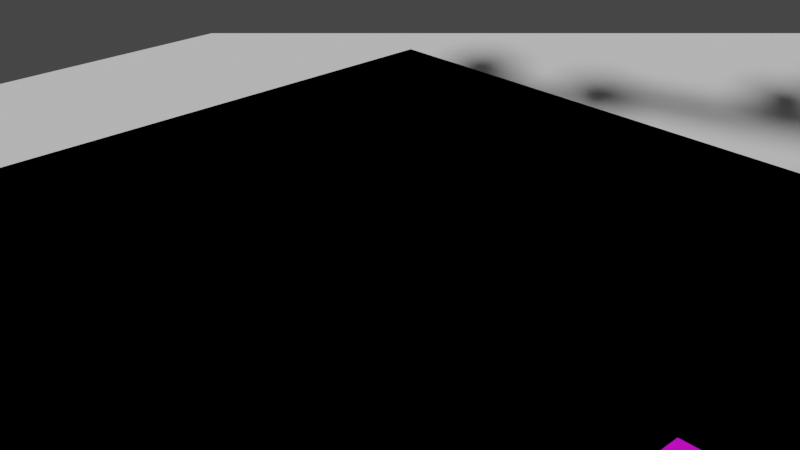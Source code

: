 # Source: ActionMap.blend  (saved by Blender 4.0.36; exported with 4.5.12 LTS)
import bpy
from mathutils import Matrix  # noqa: F401  (used for matrix-valued properties, if any)

bpy.ops.wm.read_factory_settings(use_empty=True)
scene = bpy.context.scene
scene.name = 'Scene'

# ---- collections
col_collection = bpy.data.collections.new('Collection'); scene.collection.children.link(col_collection)

# ---- images (referenced by path relative to the original .blend; pixels are not part of the script)
import os
ASSET_DIR = os.environ.get("B2B_ASSET_DIR", "")  # directory of the original .blend (textures are referenced by path, not embedded)
HERE = os.path.dirname(os.path.abspath(__file__))  # packed textures are extracted next to this script under _unpacked/

def load_image(name, relpath, width, height, colorspace="sRGB"):
    """Load a texture the original file referenced (path relative to the .blend, or extracted next to this script)."""
    p = next((c for c in (os.path.join(HERE, relpath), os.path.join(ASSET_DIR, relpath)) if relpath and os.path.exists(c)), "")
    if p:
        img = bpy.data.images.load(p, check_existing=True)
        img.name = name
    else:  # same state as the original file: an image datablock whose file is absent (Cycles renders it pink)
        img = bpy.data.images.new(name, width, height)
        img.source = "FILE"
        img.filepath = "//" + (relpath or name)
    img.colorspace_settings.name = colorspace
    return img
img_maptile_a_texture_png = load_image('MapTile_A_Texture.png', 'MapTile_A_Texture.png', 1024, 1024, 'sRGB')
img_maptile_b_texture_png = load_image('MapTile_B_Texture.png', 'MapTile_B_Texture.png', 1024, 1024, 'sRGB')
img_maptile_c_texture_png = load_image('MapTile_C_Texture.png', 'MapTile_C_Texture.png', 1024, 1024, 'sRGB')

# ---- materials (node trees are filled in below, after node groups)
mat_material_a = bpy.data.materials.new('Material_A')
mat_material_a.alpha_threshold = 0.0
mat_material_a.use_transparent_shadow = False
mat_material_a.roughness = 0.5
mat_material_a.line_color = (0.0, 0.0, 0.0, 1.0)
mat_material_b = bpy.data.materials.new('Material_B')
mat_material_b.use_transparent_shadow = False
mat_material_c = bpy.data.materials.new('Material_C')
mat_material_c.use_transparent_shadow = False

# ---- material node trees
mat_material_a.use_nodes = True; mat_material_a.node_tree.nodes.clear()
_N = mat_material_a.node_tree.nodes; _L = mat_material_a.node_tree.links
n0 = _N.new('ShaderNodeOutputMaterial'); n0.name = 'Material Output'; n0.location = (300, 300)
n1 = _N.new('ShaderNodeBsdfPrincipled'); n1.name = 'Principled BSDF'; n1.location = (10, 300)
n1.distribution = 'GGX'
n1.subsurface_method = 'RANDOM_WALK_SKIN'
n1.inputs[3].default_value = 1.45
n1.inputs[27].default_value = (0.0, 0.0, 0.0, 1.0)
n1.inputs[28].default_value = 1.0
n2 = _N.new('ShaderNodeTexImage'); n2.name = '画像テクスチャ'; n2.location = (-280, 280)
n2.image = img_maptile_a_texture_png
_L.new(n1.outputs[0], n0.inputs[0])
_L.new(n2.outputs[0], n1.inputs[0])
n0.is_active_output = True
mat_material_b.use_nodes = True; mat_material_b.node_tree.nodes.clear()
_N = mat_material_b.node_tree.nodes; _L = mat_material_b.node_tree.links
n0 = _N.new('ShaderNodeBsdfPrincipled'); n0.name = 'プリンシプルBSDF'; n0.location = (10, 300)
n0.distribution = 'GGX'
n0.subsurface_method = 'RANDOM_WALK_SKIN'
n0.inputs[3].default_value = 1.45
n0.inputs[27].default_value = (0.0, 0.0, 0.0, 1.0)
n0.inputs[28].default_value = 1.0
n1 = _N.new('ShaderNodeOutputMaterial'); n1.name = 'マテリアル出力'; n1.location = (300, 300)
n2 = _N.new('ShaderNodeTexImage'); n2.name = '画像テクスチャ'; n2.location = (-280, 280)
n2.image = img_maptile_b_texture_png
_L.new(n0.outputs[0], n1.inputs[0])
_L.new(n2.outputs[0], n0.inputs[0])
n1.is_active_output = True
mat_material_c.use_nodes = True; mat_material_c.node_tree.nodes.clear()
_N = mat_material_c.node_tree.nodes; _L = mat_material_c.node_tree.links
n0 = _N.new('ShaderNodeBsdfPrincipled'); n0.name = 'プリンシプルBSDF'; n0.location = (10, 300)
n0.distribution = 'GGX'
n0.subsurface_method = 'RANDOM_WALK_SKIN'
n0.inputs[3].default_value = 1.45
n0.inputs[27].default_value = (0.0, 0.0, 0.0, 1.0)
n0.inputs[28].default_value = 1.0
n1 = _N.new('ShaderNodeOutputMaterial'); n1.name = 'マテリアル出力'; n1.location = (300, 300)
n2 = _N.new('ShaderNodeTexImage'); n2.name = '画像テクスチャ'; n2.location = (-280, 280)
n2.image = img_maptile_c_texture_png
_L.new(n0.outputs[0], n1.inputs[0])
_L.new(n2.outputs[0], n0.inputs[0])
n1.is_active_output = True

# ---- world
world_world = bpy.data.worlds.new('World'); scene.world = world_world
world_world.use_nodes = True; world_world.node_tree.nodes.clear()
_N = world_world.node_tree.nodes; _L = world_world.node_tree.links
n0 = _N.new('ShaderNodeOutputWorld'); n0.name = 'World Output'; n0.location = (300, 300)
n1 = _N.new('ShaderNodeBackground'); n1.name = 'Background'; n1.location = (10, 300)
n1.inputs[0].default_value = (0.05088, 0.05088, 0.05088, 1.0)
_L.new(n1.outputs[0], n0.inputs[0])
n0.is_active_output = True
world_world.color = (0.05088, 0.05088, 0.05088)
world_world.use_sun_shadow = False
world_world.sun_shadow_jitter_overblur = 0.0

# ---- cameras
cam_camera = bpy.data.cameras.new('Camera')
cam_camera.clip_end = 100.0
cam_camera.ortho_scale = 7.314

# ---- meshes
me_cube = bpy.data.meshes.new('Cube')
me_cube.from_pydata([(4.0, -4.0, 0.0), (4.0, -4.0, -8.0), (-4.0, -4.0, 0.0), (-4.0, -4.0, -8.0), (4.0, 4.0, 0.0), (4.0, 4.0, -8.0), (-4.0, 4.0, 0.0), (-4.0, 4.0, -8.0)], [], [(0, 4, 6, 2), (3, 2, 6, 7), (1, 0, 2, 3), (5, 4, 0, 1)])
_uv = me_cube.uv_layers.new(name='UVMap')
_uv.uv.foreach_set('vector', [-1.49e-08, 1.49e-08, 0.5, -2.186e-08, 0.5, 0.5, 2.186e-08, 0.5, 0.0, 1.0, 0.0, 0.5, 0.5, 0.5, 0.5, 1.0, 1.0, 0.5, 0.5, 0.5, 0.5, 7.947e-09, 1.0, -1.391e-08, 1.0, 1.0, 0.5, 1.0, 0.5, 0.5, 1.0, 0.5])
me_cube.materials.append(mat_material_a)
me_cube.use_mirror_vertex_groups = False
me_cube.update()
me_cube_001 = bpy.data.meshes.new('Cube.001')
me_cube_001.from_pydata([(2.0, -2.0, 0.0), (2.0, -2.0, -4.0), (-2.0, -2.0, 0.0), (-2.0, -2.0, -4.0), (2.0, 2.0, 0.0), (2.0, 2.0, -4.0), (-2.0, 2.0, 0.0), (-2.0, 2.0, -4.0)], [], [(0, 4, 6, 2), (3, 2, 6, 7), (1, 0, 2, 3), (5, 4, 0, 1)])
me_cube_001.polygons.foreach_set('material_index', [1, 1, 1, 1])
_uv = me_cube_001.uv_layers.new(name='UVMap')
_uv.uv.foreach_set('vector', [-1.49e-08, 1.49e-08, 0.5, -2.186e-08, 0.5, 0.5, 2.186e-08, 0.5, 0.0, 1.0, 0.0, 0.5, 0.5, 0.5, 0.5, 1.0, 1.0, 0.5, 0.5, 0.5, 0.5, 7.947e-09, 1.0, -1.391e-08, 1.0, 1.0, 0.5, 1.0, 0.5, 0.5, 1.0, 0.5])
me_cube_001.materials.append(mat_material_a)
me_cube_001.materials.append(mat_material_b)
me_cube_001.use_mirror_vertex_groups = False
me_cube_001.update()
me_cube_002 = bpy.data.meshes.new('Cube.002')
me_cube_002.from_pydata([(1.0, -1.0, 0.0), (1.0, -1.0, -2.0), (-1.0, -1.0, 0.0), (-1.0, -1.0, -2.0), (1.0, 1.0, 0.0), (1.0, 1.0, -2.0), (-1.0, 1.0, 0.0), (-1.0, 1.0, -2.0)], [], [(0, 4, 6, 2), (3, 2, 6, 7), (1, 0, 2, 3), (5, 4, 0, 1)])
me_cube_002.polygons.foreach_set('material_index', [2, 2, 2, 2])
_uv = me_cube_002.uv_layers.new(name='UVMap')
_uv.uv.foreach_set('vector', [-1.49e-08, 1.49e-08, 0.5, -2.186e-08, 0.5, 0.5, 2.186e-08, 0.5, 0.0, 1.0, 0.0, 0.5, 0.5, 0.5, 0.5, 1.0, 1.0, 0.5, 0.5, 0.5, 0.5, 7.947e-09, 1.0, -1.391e-08, 1.0, 1.0, 0.5, 1.0, 0.5, 0.5, 1.0, 0.5])
me_cube_002.materials.append(mat_material_a)
me_cube_002.materials.append(mat_material_b)
me_cube_002.materials.append(mat_material_c)
me_cube_002.use_mirror_vertex_groups = False
me_cube_002.update()
me_x = bpy.data.meshes.new('立方体')
me_x.from_pydata([(-75.0, -93.53, -44.15), (-75.0, -93.53, -24.15), (-75.0, 106.5, -44.15), (-75.0, 106.5, -24.15), (125.0, -93.53, -44.15), (125.0, -93.53, -24.15), (125.0, 106.5, -44.15), (125.0, 106.5, -24.15)], [], [(0, 1, 3, 2), (2, 3, 7, 6), (6, 7, 5, 4), (4, 5, 1, 0), (2, 6, 4, 0), (7, 3, 1, 5)])
_uv = me_x.uv_layers.new(name='UVマップ')
_uv.uv.foreach_set('vector', [0.375, 0.0, 0.625, 0.0, 0.625, 0.25, 0.375, 0.25, 0.375, 0.25, 0.625, 0.25, 0.625, 0.5, 0.375, 0.5, 0.375, 0.5, 0.625, 0.5, 0.625, 0.75, 0.375, 0.75, 0.375, 0.75, 0.625, 0.75, 0.625, 1.0, 0.375, 1.0, 0.125, 0.5, 0.375, 0.5, 0.375, 0.75, 0.125, 0.75, 0.625, 0.5, 0.875, 0.5, 0.875, 0.75, 0.625, 0.75])
me_x.update()
me_cube_058 = bpy.data.meshes.new('Cube.058')
me_cube_058.from_pydata([(4.0, -4.0, 0.0), (4.0, -4.0, -8.0), (-4.0, -4.0, 0.0), (-4.0, -4.0, -8.0), (4.0, 4.0, 0.0), (4.0, 4.0, -8.0), (-4.0, 4.0, 0.0), (-4.0, 4.0, -8.0)], [], [(0, 4, 6, 2), (3, 2, 6, 7), (1, 0, 2, 3), (5, 4, 0, 1)])
_uv = me_cube_058.uv_layers.new(name='UVMap')
_uv.uv.foreach_set('vector', [-1.49e-08, 1.49e-08, 0.5, -2.186e-08, 0.5, 0.5, 2.186e-08, 0.5, 0.0, 1.0, 0.0, 0.5, 0.5, 0.5, 0.5, 1.0, 1.0, 0.5, 0.5, 0.5, 0.5, 7.947e-09, 1.0, -1.391e-08, 1.0, 1.0, 0.5, 1.0, 0.5, 0.5, 1.0, 0.5])
me_cube_058.materials.append(mat_material_a)
me_cube_058.use_mirror_vertex_groups = False
me_cube_058.update()
me_cube_066 = bpy.data.meshes.new('Cube.066')
me_cube_066.from_pydata([(1.0, -1.0, 0.0), (1.0, -1.0, -2.0), (-1.0, -1.0, 0.0), (-1.0, -1.0, -2.0), (1.0, 1.0, 0.0), (1.0, 1.0, -2.0), (-1.0, 1.0, 0.0), (-1.0, 1.0, -2.0)], [], [(0, 4, 6, 2), (3, 2, 6, 7), (1, 0, 2, 3), (5, 4, 0, 1)])
me_cube_066.polygons.foreach_set('material_index', [2, 2, 2, 2])
_uv = me_cube_066.uv_layers.new(name='UVMap')
_uv.uv.foreach_set('vector', [-1.49e-08, 1.49e-08, 0.5, -2.186e-08, 0.5, 0.5, 2.186e-08, 0.5, 0.0, 1.0, 0.0, 0.5, 0.5, 0.5, 0.5, 1.0, 1.0, 0.5, 0.5, 0.5, 0.5, 7.947e-09, 1.0, -1.391e-08, 1.0, 1.0, 0.5, 1.0, 0.5, 0.5, 1.0, 0.5])
me_cube_066.materials.append(mat_material_a)
me_cube_066.materials.append(mat_material_b)
me_cube_066.materials.append(mat_material_c)
me_cube_066.use_mirror_vertex_groups = False
me_cube_066.update()
me_cube_067 = bpy.data.meshes.new('Cube.067')
me_cube_067.from_pydata([(2.0, -2.0, 0.0), (2.0, -2.0, -4.0), (-2.0, -2.0, 0.0), (-2.0, -2.0, -4.0), (2.0, 2.0, 0.0), (2.0, 2.0, -4.0), (-2.0, 2.0, 0.0), (-2.0, 2.0, -4.0)], [], [(0, 4, 6, 2), (3, 2, 6, 7), (1, 0, 2, 3), (5, 4, 0, 1)])
me_cube_067.polygons.foreach_set('material_index', [1, 1, 1, 1])
_uv = me_cube_067.uv_layers.new(name='UVMap')
_uv.uv.foreach_set('vector', [-1.49e-08, 1.49e-08, 0.5, -2.186e-08, 0.5, 0.5, 2.186e-08, 0.5, 0.0, 1.0, 0.0, 0.5, 0.5, 0.5, 0.5, 1.0, 1.0, 0.5, 0.5, 0.5, 0.5, 7.947e-09, 1.0, -1.391e-08, 1.0, 1.0, 0.5, 1.0, 0.5, 0.5, 1.0, 0.5])
me_cube_067.materials.append(mat_material_a)
me_cube_067.materials.append(mat_material_b)
me_cube_067.use_mirror_vertex_groups = False
me_cube_067.update()
me_cube_075 = bpy.data.meshes.new('Cube.075')
me_cube_075.from_pydata([(2.0, -2.0, 0.0), (2.0, -2.0, -4.0), (-2.0, -2.0, 0.0), (-2.0, -2.0, -4.0), (2.0, 2.0, 0.0), (2.0, 2.0, -4.0), (-2.0, 2.0, 0.0), (-2.0, 2.0, -4.0)], [], [(0, 4, 6, 2), (3, 2, 6, 7), (1, 0, 2, 3), (5, 4, 0, 1)])
me_cube_075.polygons.foreach_set('material_index', [1, 1, 1, 1])
_uv = me_cube_075.uv_layers.new(name='UVMap')
_uv.uv.foreach_set('vector', [-1.49e-08, 1.49e-08, 0.5, -2.186e-08, 0.5, 0.5, 2.186e-08, 0.5, 0.0, 1.0, 0.0, 0.5, 0.5, 0.5, 0.5, 1.0, 1.0, 0.5, 0.5, 0.5, 0.5, 7.947e-09, 1.0, -1.391e-08, 1.0, 1.0, 0.5, 1.0, 0.5, 0.5, 1.0, 0.5])
me_cube_075.materials.append(mat_material_a)
me_cube_075.materials.append(mat_material_b)
me_cube_075.use_mirror_vertex_groups = False
me_cube_075.update()
me_cube_083 = bpy.data.meshes.new('Cube.083')
me_cube_083.from_pydata([(2.0, -2.0, 0.0), (2.0, -2.0, -4.0), (-2.0, -2.0, 0.0), (-2.0, -2.0, -4.0), (2.0, 2.0, 0.0), (2.0, 2.0, -4.0), (-2.0, 2.0, 0.0), (-2.0, 2.0, -4.0)], [], [(0, 4, 6, 2), (3, 2, 6, 7), (1, 0, 2, 3), (5, 4, 0, 1)])
me_cube_083.polygons.foreach_set('material_index', [1, 1, 1, 1])
_uv = me_cube_083.uv_layers.new(name='UVMap')
_uv.uv.foreach_set('vector', [-1.49e-08, 1.49e-08, 0.5, -2.186e-08, 0.5, 0.5, 2.186e-08, 0.5, 0.0, 1.0, 0.0, 0.5, 0.5, 0.5, 0.5, 1.0, 1.0, 0.5, 0.5, 0.5, 0.5, 7.947e-09, 1.0, -1.391e-08, 1.0, 1.0, 0.5, 1.0, 0.5, 0.5, 1.0, 0.5])
me_cube_083.materials.append(mat_material_a)
me_cube_083.materials.append(mat_material_b)
me_cube_083.use_mirror_vertex_groups = False
me_cube_083.update()
me_cube_084 = bpy.data.meshes.new('Cube.084')
me_cube_084.from_pydata([(1.0, -1.0, 0.0), (1.0, -1.0, -2.0), (-1.0, -1.0, 0.0), (-1.0, -1.0, -2.0), (1.0, 1.0, 0.0), (1.0, 1.0, -2.0), (-1.0, 1.0, 0.0), (-1.0, 1.0, -2.0)], [], [(0, 4, 6, 2), (3, 2, 6, 7), (1, 0, 2, 3), (5, 4, 0, 1)])
me_cube_084.polygons.foreach_set('material_index', [2, 2, 2, 2])
_uv = me_cube_084.uv_layers.new(name='UVMap')
_uv.uv.foreach_set('vector', [-1.49e-08, 1.49e-08, 0.5, -2.186e-08, 0.5, 0.5, 2.186e-08, 0.5, 0.0, 1.0, 0.0, 0.5, 0.5, 0.5, 0.5, 1.0, 1.0, 0.5, 0.5, 0.5, 0.5, 7.947e-09, 1.0, -1.391e-08, 1.0, 1.0, 0.5, 1.0, 0.5, 0.5, 1.0, 0.5])
me_cube_084.materials.append(mat_material_a)
me_cube_084.materials.append(mat_material_b)
me_cube_084.materials.append(mat_material_c)
me_cube_084.use_mirror_vertex_groups = False
me_cube_084.update()
me_cube_096 = bpy.data.meshes.new('Cube.096')
me_cube_096.from_pydata([(2.0, -2.0, 0.0), (2.0, -2.0, -4.0), (-2.0, -2.0, 0.0), (-2.0, -2.0, -4.0), (2.0, 2.0, 0.0), (2.0, 2.0, -4.0), (-2.0, 2.0, 0.0), (-2.0, 2.0, -4.0)], [], [(0, 4, 6, 2), (3, 2, 6, 7), (1, 0, 2, 3), (5, 4, 0, 1)])
me_cube_096.polygons.foreach_set('material_index', [1, 1, 1, 1])
_uv = me_cube_096.uv_layers.new(name='UVMap')
_uv.uv.foreach_set('vector', [-1.49e-08, 1.49e-08, 0.5, -2.186e-08, 0.5, 0.5, 2.186e-08, 0.5, 0.0, 1.0, 0.0, 0.5, 0.5, 0.5, 0.5, 1.0, 1.0, 0.5, 0.5, 0.5, 0.5, 7.947e-09, 1.0, -1.391e-08, 1.0, 1.0, 0.5, 1.0, 0.5, 0.5, 1.0, 0.5])
me_cube_096.materials.append(mat_material_a)
me_cube_096.materials.append(mat_material_b)
me_cube_096.use_mirror_vertex_groups = False
me_cube_096.update()
me_cube_097 = bpy.data.meshes.new('Cube.097')
me_cube_097.from_pydata([(2.0, -2.0, 0.0), (2.0, -2.0, -4.0), (-2.0, -2.0, 0.0), (-2.0, -2.0, -4.0), (2.0, 2.0, 0.0), (2.0, 2.0, -4.0), (-2.0, 2.0, 0.0), (-2.0, 2.0, -4.0)], [], [(0, 4, 6, 2), (3, 2, 6, 7), (1, 0, 2, 3), (5, 4, 0, 1)])
me_cube_097.polygons.foreach_set('material_index', [1, 1, 1, 1])
_uv = me_cube_097.uv_layers.new(name='UVMap')
_uv.uv.foreach_set('vector', [-1.49e-08, 1.49e-08, 0.5, -2.186e-08, 0.5, 0.5, 2.186e-08, 0.5, 0.0, 1.0, 0.0, 0.5, 0.5, 0.5, 0.5, 1.0, 1.0, 0.5, 0.5, 0.5, 0.5, 7.947e-09, 1.0, -1.391e-08, 1.0, 1.0, 0.5, 1.0, 0.5, 0.5, 1.0, 0.5])
me_cube_097.materials.append(mat_material_a)
me_cube_097.materials.append(mat_material_b)
me_cube_097.use_mirror_vertex_groups = False
me_cube_097.update()
me_cube_098 = bpy.data.meshes.new('Cube.098')
me_cube_098.from_pydata([(1.0, -1.0, 0.0), (1.0, -1.0, -2.0), (-1.0, -1.0, 0.0), (-1.0, -1.0, -2.0), (1.0, 1.0, 0.0), (1.0, 1.0, -2.0), (-1.0, 1.0, 0.0), (-1.0, 1.0, -2.0)], [], [(0, 4, 6, 2), (3, 2, 6, 7), (1, 0, 2, 3), (5, 4, 0, 1)])
me_cube_098.polygons.foreach_set('material_index', [2, 2, 2, 2])
_uv = me_cube_098.uv_layers.new(name='UVMap')
_uv.uv.foreach_set('vector', [-1.49e-08, 1.49e-08, 0.5, -2.186e-08, 0.5, 0.5, 2.186e-08, 0.5, 0.0, 1.0, 0.0, 0.5, 0.5, 0.5, 0.5, 1.0, 1.0, 0.5, 0.5, 0.5, 0.5, 7.947e-09, 1.0, -1.391e-08, 1.0, 1.0, 0.5, 1.0, 0.5, 0.5, 1.0, 0.5])
me_cube_098.materials.append(mat_material_a)
me_cube_098.materials.append(mat_material_b)
me_cube_098.materials.append(mat_material_c)
me_cube_098.use_mirror_vertex_groups = False
me_cube_098.update()
me_cube_099 = bpy.data.meshes.new('Cube.099')
me_cube_099.from_pydata([(2.0, -2.0, 0.0), (2.0, -2.0, -4.0), (-2.0, -2.0, 0.0), (-2.0, -2.0, -4.0), (2.0, 2.0, 0.0), (2.0, 2.0, -4.0), (-2.0, 2.0, 0.0), (-2.0, 2.0, -4.0)], [], [(0, 4, 6, 2), (3, 2, 6, 7), (1, 0, 2, 3), (5, 4, 0, 1)])
me_cube_099.polygons.foreach_set('material_index', [1, 1, 1, 1])
_uv = me_cube_099.uv_layers.new(name='UVMap')
_uv.uv.foreach_set('vector', [-1.49e-08, 1.49e-08, 0.5, -2.186e-08, 0.5, 0.5, 2.186e-08, 0.5, 0.0, 1.0, 0.0, 0.5, 0.5, 0.5, 0.5, 1.0, 1.0, 0.5, 0.5, 0.5, 0.5, 7.947e-09, 1.0, -1.391e-08, 1.0, 1.0, 0.5, 1.0, 0.5, 0.5, 1.0, 0.5])
me_cube_099.materials.append(mat_material_a)
me_cube_099.materials.append(mat_material_b)
me_cube_099.use_mirror_vertex_groups = False
me_cube_099.update()
me_cube_100 = bpy.data.meshes.new('Cube.100')
me_cube_100.from_pydata([(4.0, -4.0, 0.0), (4.0, -4.0, -8.0), (-4.0, -4.0, 0.0), (-4.0, -4.0, -8.0), (4.0, 4.0, 0.0), (4.0, 4.0, -8.0), (-4.0, 4.0, 0.0), (-4.0, 4.0, -8.0)], [], [(0, 4, 6, 2), (3, 2, 6, 7), (1, 0, 2, 3), (5, 4, 0, 1)])
_uv = me_cube_100.uv_layers.new(name='UVMap')
_uv.uv.foreach_set('vector', [-1.49e-08, 1.49e-08, 0.5, -2.186e-08, 0.5, 0.5, 2.186e-08, 0.5, 0.0, 1.0, 0.0, 0.5, 0.5, 0.5, 0.5, 1.0, 1.0, 0.5, 0.5, 0.5, 0.5, 7.947e-09, 1.0, -1.391e-08, 1.0, 1.0, 0.5, 1.0, 0.5, 0.5, 1.0, 0.5])
me_cube_100.materials.append(mat_material_a)
me_cube_100.use_mirror_vertex_groups = False
me_cube_100.update()
me_cube_101 = bpy.data.meshes.new('Cube.101')
me_cube_101.from_pydata([(2.0, -2.0, 0.0), (2.0, -2.0, -4.0), (-2.0, -2.0, 0.0), (-2.0, -2.0, -4.0), (2.0, 2.0, 0.0), (2.0, 2.0, -4.0), (-2.0, 2.0, 0.0), (-2.0, 2.0, -4.0)], [], [(0, 4, 6, 2), (3, 2, 6, 7), (1, 0, 2, 3), (5, 4, 0, 1)])
me_cube_101.polygons.foreach_set('material_index', [1, 1, 1, 1])
_uv = me_cube_101.uv_layers.new(name='UVMap')
_uv.uv.foreach_set('vector', [-1.49e-08, 1.49e-08, 0.5, -2.186e-08, 0.5, 0.5, 2.186e-08, 0.5, 0.0, 1.0, 0.0, 0.5, 0.5, 0.5, 0.5, 1.0, 1.0, 0.5, 0.5, 0.5, 0.5, 7.947e-09, 1.0, -1.391e-08, 1.0, 1.0, 0.5, 1.0, 0.5, 0.5, 1.0, 0.5])
me_cube_101.materials.append(mat_material_a)
me_cube_101.materials.append(mat_material_b)
me_cube_101.use_mirror_vertex_groups = False
me_cube_101.update()
me_cube_102 = bpy.data.meshes.new('Cube.102')
me_cube_102.from_pydata([(2.0, -2.0, 0.0), (2.0, -2.0, -4.0), (-2.0, -2.0, 0.0), (-2.0, -2.0, -4.0), (2.0, 2.0, 0.0), (2.0, 2.0, -4.0), (-2.0, 2.0, 0.0), (-2.0, 2.0, -4.0)], [], [(0, 4, 6, 2), (3, 2, 6, 7), (1, 0, 2, 3), (5, 4, 0, 1)])
me_cube_102.polygons.foreach_set('material_index', [1, 1, 1, 1])
_uv = me_cube_102.uv_layers.new(name='UVMap')
_uv.uv.foreach_set('vector', [-1.49e-08, 1.49e-08, 0.5, -2.186e-08, 0.5, 0.5, 2.186e-08, 0.5, 0.0, 1.0, 0.0, 0.5, 0.5, 0.5, 0.5, 1.0, 1.0, 0.5, 0.5, 0.5, 0.5, 7.947e-09, 1.0, -1.391e-08, 1.0, 1.0, 0.5, 1.0, 0.5, 0.5, 1.0, 0.5])
me_cube_102.materials.append(mat_material_a)
me_cube_102.materials.append(mat_material_b)
me_cube_102.use_mirror_vertex_groups = False
me_cube_102.update()
me_cube_104 = bpy.data.meshes.new('Cube.104')
me_cube_104.from_pydata([(1.0, -1.0, 0.0), (1.0, -1.0, -2.0), (-1.0, -1.0, 0.0), (-1.0, -1.0, -2.0), (1.0, 1.0, 0.0), (1.0, 1.0, -2.0), (-1.0, 1.0, 0.0), (-1.0, 1.0, -2.0)], [], [(0, 4, 6, 2), (3, 2, 6, 7), (1, 0, 2, 3), (5, 4, 0, 1)])
me_cube_104.polygons.foreach_set('material_index', [2, 2, 2, 2])
_uv = me_cube_104.uv_layers.new(name='UVMap')
_uv.uv.foreach_set('vector', [-1.49e-08, 1.49e-08, 0.5, -2.186e-08, 0.5, 0.5, 2.186e-08, 0.5, 0.0, 1.0, 0.0, 0.5, 0.5, 0.5, 0.5, 1.0, 1.0, 0.5, 0.5, 0.5, 0.5, 7.947e-09, 1.0, -1.391e-08, 1.0, 1.0, 0.5, 1.0, 0.5, 0.5, 1.0, 0.5])
me_cube_104.materials.append(mat_material_a)
me_cube_104.materials.append(mat_material_b)
me_cube_104.materials.append(mat_material_c)
me_cube_104.use_mirror_vertex_groups = False
me_cube_104.update()
me_cube_105 = bpy.data.meshes.new('Cube.105')
me_cube_105.from_pydata([(4.0, -4.0, 0.0), (4.0, -4.0, -8.0), (-4.0, -4.0, 0.0), (-4.0, -4.0, -8.0), (4.0, 4.0, 0.0), (4.0, 4.0, -8.0), (-4.0, 4.0, 0.0), (-4.0, 4.0, -8.0)], [], [(0, 4, 6, 2), (3, 2, 6, 7), (1, 0, 2, 3), (5, 4, 0, 1)])
_uv = me_cube_105.uv_layers.new(name='UVMap')
_uv.uv.foreach_set('vector', [-1.49e-08, 1.49e-08, 0.5, -2.186e-08, 0.5, 0.5, 2.186e-08, 0.5, 0.0, 1.0, 0.0, 0.5, 0.5, 0.5, 0.5, 1.0, 1.0, 0.5, 0.5, 0.5, 0.5, 7.947e-09, 1.0, -1.391e-08, 1.0, 1.0, 0.5, 1.0, 0.5, 0.5, 1.0, 0.5])
me_cube_105.materials.append(mat_material_a)
me_cube_105.use_mirror_vertex_groups = False
me_cube_105.update()
me_cube_106 = bpy.data.meshes.new('Cube.106')
me_cube_106.from_pydata([(2.0, -2.0, 0.0), (2.0, -2.0, -4.0), (-2.0, -2.0, 0.0), (-2.0, -2.0, -4.0), (2.0, 2.0, 0.0), (2.0, 2.0, -4.0), (-2.0, 2.0, 0.0), (-2.0, 2.0, -4.0)], [], [(0, 4, 6, 2), (3, 2, 6, 7), (1, 0, 2, 3), (5, 4, 0, 1)])
me_cube_106.polygons.foreach_set('material_index', [1, 1, 1, 1])
_uv = me_cube_106.uv_layers.new(name='UVMap')
_uv.uv.foreach_set('vector', [-1.49e-08, 1.49e-08, 0.5, -2.186e-08, 0.5, 0.5, 2.186e-08, 0.5, 0.0, 1.0, 0.0, 0.5, 0.5, 0.5, 0.5, 1.0, 1.0, 0.5, 0.5, 0.5, 0.5, 7.947e-09, 1.0, -1.391e-08, 1.0, 1.0, 0.5, 1.0, 0.5, 0.5, 1.0, 0.5])
me_cube_106.materials.append(mat_material_a)
me_cube_106.materials.append(mat_material_b)
me_cube_106.use_mirror_vertex_groups = False
me_cube_106.update()
me_cube_107 = bpy.data.meshes.new('Cube.107')
me_cube_107.from_pydata([(2.0, -2.0, 0.0), (2.0, -2.0, -4.0), (-2.0, -2.0, 0.0), (-2.0, -2.0, -4.0), (2.0, 2.0, 0.0), (2.0, 2.0, -4.0), (-2.0, 2.0, 0.0), (-2.0, 2.0, -4.0)], [], [(0, 4, 6, 2), (3, 2, 6, 7), (1, 0, 2, 3), (5, 4, 0, 1)])
me_cube_107.polygons.foreach_set('material_index', [1, 1, 1, 1])
_uv = me_cube_107.uv_layers.new(name='UVMap')
_uv.uv.foreach_set('vector', [-1.49e-08, 1.49e-08, 0.5, -2.186e-08, 0.5, 0.5, 2.186e-08, 0.5, 0.0, 1.0, 0.0, 0.5, 0.5, 0.5, 0.5, 1.0, 1.0, 0.5, 0.5, 0.5, 0.5, 7.947e-09, 1.0, -1.391e-08, 1.0, 1.0, 0.5, 1.0, 0.5, 0.5, 1.0, 0.5])
me_cube_107.materials.append(mat_material_a)
me_cube_107.materials.append(mat_material_b)
me_cube_107.use_mirror_vertex_groups = False
me_cube_107.update()
me_cube_108 = bpy.data.meshes.new('Cube.108')
me_cube_108.from_pydata([(2.0, -2.0, 0.0), (2.0, -2.0, -4.0), (-2.0, -2.0, 0.0), (-2.0, -2.0, -4.0), (2.0, 2.0, 0.0), (2.0, 2.0, -4.0), (-2.0, 2.0, 0.0), (-2.0, 2.0, -4.0)], [], [(0, 4, 6, 2), (3, 2, 6, 7), (1, 0, 2, 3), (5, 4, 0, 1)])
me_cube_108.polygons.foreach_set('material_index', [1, 1, 1, 1])
_uv = me_cube_108.uv_layers.new(name='UVMap')
_uv.uv.foreach_set('vector', [-1.49e-08, 1.49e-08, 0.5, -2.186e-08, 0.5, 0.5, 2.186e-08, 0.5, 0.0, 1.0, 0.0, 0.5, 0.5, 0.5, 0.5, 1.0, 1.0, 0.5, 0.5, 0.5, 0.5, 7.947e-09, 1.0, -1.391e-08, 1.0, 1.0, 0.5, 1.0, 0.5, 0.5, 1.0, 0.5])
me_cube_108.materials.append(mat_material_a)
me_cube_108.materials.append(mat_material_b)
me_cube_108.use_mirror_vertex_groups = False
me_cube_108.update()
me_cube_109 = bpy.data.meshes.new('Cube.109')
me_cube_109.from_pydata([(2.0, -2.0, 0.0), (2.0, -2.0, -4.0), (-2.0, -2.0, 0.0), (-2.0, -2.0, -4.0), (2.0, 2.0, 0.0), (2.0, 2.0, -4.0), (-2.0, 2.0, 0.0), (-2.0, 2.0, -4.0)], [], [(0, 4, 6, 2), (3, 2, 6, 7), (1, 0, 2, 3), (5, 4, 0, 1)])
me_cube_109.polygons.foreach_set('material_index', [1, 1, 1, 1])
_uv = me_cube_109.uv_layers.new(name='UVMap')
_uv.uv.foreach_set('vector', [-1.49e-08, 1.49e-08, 0.5, -2.186e-08, 0.5, 0.5, 2.186e-08, 0.5, 0.0, 1.0, 0.0, 0.5, 0.5, 0.5, 0.5, 1.0, 1.0, 0.5, 0.5, 0.5, 0.5, 7.947e-09, 1.0, -1.391e-08, 1.0, 1.0, 0.5, 1.0, 0.5, 0.5, 1.0, 0.5])
me_cube_109.materials.append(mat_material_a)
me_cube_109.materials.append(mat_material_b)
me_cube_109.use_mirror_vertex_groups = False
me_cube_109.update()
me_cube_003 = bpy.data.meshes.new('Cube.003')
me_cube_003.from_pydata([(2.0, -2.0, 0.0), (2.0, -2.0, -4.0), (-2.0, -2.0, 0.0), (-2.0, -2.0, -4.0), (2.0, 2.0, 0.0), (2.0, 2.0, -4.0), (-2.0, 2.0, 0.0), (-2.0, 2.0, -4.0)], [], [(0, 4, 6, 2), (3, 2, 6, 7), (1, 0, 2, 3), (5, 4, 0, 1)])
me_cube_003.polygons.foreach_set('material_index', [1, 1, 1, 1])
_uv = me_cube_003.uv_layers.new(name='UVMap')
_uv.uv.foreach_set('vector', [-1.49e-08, 1.49e-08, 0.5, -2.186e-08, 0.5, 0.5, 2.186e-08, 0.5, 0.0, 1.0, 0.0, 0.5, 0.5, 0.5, 0.5, 1.0, 1.0, 0.5, 0.5, 0.5, 0.5, 7.947e-09, 1.0, -1.391e-08, 1.0, 1.0, 0.5, 1.0, 0.5, 0.5, 1.0, 0.5])
me_cube_003.materials.append(mat_material_a)
me_cube_003.materials.append(mat_material_b)
me_cube_003.use_mirror_vertex_groups = False
me_cube_003.update()
me_cube_004 = bpy.data.meshes.new('Cube.004')
me_cube_004.from_pydata([(2.0, -2.0, 0.0), (2.0, -2.0, -4.0), (-2.0, -2.0, 0.0), (-2.0, -2.0, -4.0), (2.0, 2.0, 0.0), (2.0, 2.0, -4.0), (-2.0, 2.0, 0.0), (-2.0, 2.0, -4.0)], [], [(0, 4, 6, 2), (3, 2, 6, 7), (1, 0, 2, 3), (5, 4, 0, 1)])
me_cube_004.polygons.foreach_set('material_index', [1, 1, 1, 1])
_uv = me_cube_004.uv_layers.new(name='UVMap')
_uv.uv.foreach_set('vector', [-1.49e-08, 1.49e-08, 0.5, -2.186e-08, 0.5, 0.5, 2.186e-08, 0.5, 0.0, 1.0, 0.0, 0.5, 0.5, 0.5, 0.5, 1.0, 1.0, 0.5, 0.5, 0.5, 0.5, 7.947e-09, 1.0, -1.391e-08, 1.0, 1.0, 0.5, 1.0, 0.5, 0.5, 1.0, 0.5])
me_cube_004.materials.append(mat_material_a)
me_cube_004.materials.append(mat_material_b)
me_cube_004.use_mirror_vertex_groups = False
me_cube_004.update()
me_cube_005 = bpy.data.meshes.new('Cube.005')
me_cube_005.from_pydata([(2.0, -2.0, 0.0), (2.0, -2.0, -4.0), (-2.0, -2.0, 0.0), (-2.0, -2.0, -4.0), (2.0, 2.0, 0.0), (2.0, 2.0, -4.0), (-2.0, 2.0, 0.0), (-2.0, 2.0, -4.0)], [], [(0, 4, 6, 2), (3, 2, 6, 7), (1, 0, 2, 3), (5, 4, 0, 1)])
me_cube_005.polygons.foreach_set('material_index', [1, 1, 1, 1])
_uv = me_cube_005.uv_layers.new(name='UVMap')
_uv.uv.foreach_set('vector', [-1.49e-08, 1.49e-08, 0.5, -2.186e-08, 0.5, 0.5, 2.186e-08, 0.5, 0.0, 1.0, 0.0, 0.5, 0.5, 0.5, 0.5, 1.0, 1.0, 0.5, 0.5, 0.5, 0.5, 7.947e-09, 1.0, -1.391e-08, 1.0, 1.0, 0.5, 1.0, 0.5, 0.5, 1.0, 0.5])
me_cube_005.materials.append(mat_material_a)
me_cube_005.materials.append(mat_material_b)
me_cube_005.use_mirror_vertex_groups = False
me_cube_005.update()
me_cube_006 = bpy.data.meshes.new('Cube.006')
me_cube_006.from_pydata([(2.0, -2.0, 0.0), (2.0, -2.0, -4.0), (-2.0, -2.0, 0.0), (-2.0, -2.0, -4.0), (2.0, 2.0, 0.0), (2.0, 2.0, -4.0), (-2.0, 2.0, 0.0), (-2.0, 2.0, -4.0)], [], [(0, 4, 6, 2), (3, 2, 6, 7), (1, 0, 2, 3), (5, 4, 0, 1)])
me_cube_006.polygons.foreach_set('material_index', [1, 1, 1, 1])
_uv = me_cube_006.uv_layers.new(name='UVMap')
_uv.uv.foreach_set('vector', [-1.49e-08, 1.49e-08, 0.5, -2.186e-08, 0.5, 0.5, 2.186e-08, 0.5, 0.0, 1.0, 0.0, 0.5, 0.5, 0.5, 0.5, 1.0, 1.0, 0.5, 0.5, 0.5, 0.5, 7.947e-09, 1.0, -1.391e-08, 1.0, 1.0, 0.5, 1.0, 0.5, 0.5, 1.0, 0.5])
me_cube_006.materials.append(mat_material_a)
me_cube_006.materials.append(mat_material_b)
me_cube_006.use_mirror_vertex_groups = False
me_cube_006.update()
me_005 = bpy.data.meshes.new('平面.005')
me_005.from_pydata([(46.0, -1.0, 14.0), (46.0, 1.0, 14.0), (46.0, -1.0, 10.0), (46.0, 1.0, 10.0), (50.0, -1.0, 18.0), (50.0, -1.0, 14.0), (50.0, 1.0, 14.0), (50.0, 1.0, 18.0), (-4.0, -1.0, 0.0), (12.0, -1.0, 1.5), (-4.0, 1.0, 0.0), (12.0, 1.0, 1.5), (13.0, -1.0, 1.5), (13.0, 1.0, 1.5), (17.0, -1.0, 2.5), (17.0, 1.0, 2.5), (18.0, -1.0, 3.0), (18.0, 1.0, 3.0), (19.0, -1.0, 3.0), (19.0, 1.0, 3.0), (20.0, -1.0, 3.5), (20.0, 1.0, 3.5), (29.0, -1.0, 5.5), (29.0, 1.0, 5.5), (30.0, -1.0, 6.0), (30.0, 1.0, 6.0), (42.0, -1.0, 8.0), (42.0, 1.0, 8.0), (-4.0, -1.0, -8.0), (-4.0, 1.0, -8.0), (42.0, -1.0, 4.0), (42.0, 1.0, 4.0), (7.0, -1.0, 0.0), (8.0, -1.0, 0.5), (9.0, -1.0, 0.5), (10.0, -1.0, 1.0), (11.0, -1.0, 1.0), (11.0, 1.0, 1.0), (10.0, 1.0, 1.0), (9.0, 1.0, 0.5), (8.0, 1.0, 0.5), (7.0, 1.0, 0.0), (16.0, 1.0, 2.5), (15.0, 1.0, 2.0), (14.0, 1.0, 2.0), (14.0, -1.0, 2.0), (15.0, -1.0, 2.0), (16.0, -1.0, 2.5), (28.0, 1.0, 5.5), (27.0, 1.0, 5.0), (26.0, 1.0, 5.0), (25.0, 1.0, 4.5), (24.0, 1.0, 4.5), (23.0, 1.0, 4.0), (22.0, 1.0, 4.0), (21.0, 1.0, 3.5), (21.0, -1.0, 3.5), (22.0, -1.0, 4.0), (23.0, -1.0, 4.0), (24.0, -1.0, 4.5), (25.0, -1.0, 4.5), (26.0, -1.0, 5.0), (27.0, -1.0, 5.0), (28.0, -1.0, 5.5), (35.0, 1.0, 7.0), (34.0, 1.0, 7.0), (33.0, 1.0, 6.5), (32.0, 1.0, 6.5), (31.0, 1.0, 6.0), (31.0, -1.0, 6.0), (32.0, -1.0, 6.5), (33.0, -1.0, 6.5), (34.0, -1.0, 7.0), (35.0, -1.0, 7.0), (36.0, -1.0, 7.5), (37.0, -1.0, 7.5), (38.0, -1.0, 8.0), (38.0, 1.0, 8.0), (37.0, 1.0, 7.5), (36.0, 1.0, 7.5), (42.0, 1.0, 20.0), (34.0, 1.0, 21.5), (42.0, -1.0, 20.0), (34.0, -1.0, 21.5), (33.0, 1.0, 21.5), (33.0, -1.0, 21.5), (29.0, 1.0, 22.5), (29.0, -1.0, 22.5), (28.0, 1.0, 23.0), (28.0, -1.0, 23.0), (27.0, 1.0, 23.0), (27.0, -1.0, 23.0), (26.0, 1.0, 23.5), (26.0, -1.0, 23.5), (17.0, 1.0, 25.5), (17.0, -1.0, 25.5), (16.0, 1.0, 26.0), (16.0, -1.0, 26.0), (4.0, 1.0, 28.0), (4.0, -1.0, 28.0), (42.0, 1.0, 16.0), (42.0, -1.0, 16.0), (4.0, 1.0, 24.0), (4.0, -1.0, 24.0), (39.0, 1.0, 20.0), (38.0, 1.0, 20.5), (37.0, 1.0, 20.5), (36.0, 1.0, 21.0), (35.0, 1.0, 21.0), (35.0, -1.0, 21.0), (36.0, -1.0, 21.0), (37.0, -1.0, 20.5), (38.0, -1.0, 20.5), (39.0, -1.0, 20.0), (30.0, -1.0, 22.5), (31.0, -1.0, 22.0), (32.0, -1.0, 22.0), (32.0, 1.0, 22.0), (31.0, 1.0, 22.0), (30.0, 1.0, 22.5), (18.0, -1.0, 25.5), (19.0, -1.0, 25.0), (20.0, -1.0, 25.0), (21.0, -1.0, 24.5), (22.0, -1.0, 24.5), (23.0, -1.0, 24.0), (24.0, -1.0, 24.0), (25.0, -1.0, 23.5), (25.0, 1.0, 23.5), (24.0, 1.0, 24.0), (23.0, 1.0, 24.0), (22.0, 1.0, 24.5), (21.0, 1.0, 24.5), (20.0, 1.0, 25.0), (19.0, 1.0, 25.0), (18.0, 1.0, 25.5), (11.0, -1.0, 27.0), (12.0, -1.0, 27.0), (13.0, -1.0, 26.5), (14.0, -1.0, 26.5), (15.0, -1.0, 26.0), (15.0, 1.0, 26.0), (14.0, 1.0, 26.5), (13.0, 1.0, 26.5), (12.0, 1.0, 27.0), (11.0, 1.0, 27.0), (10.0, 1.0, 27.5), (9.0, 1.0, 27.5), (8.0, 1.0, 28.0), (8.0, -1.0, 28.0), (9.0, -1.0, 27.5), (10.0, -1.0, 27.5), (4.0, -1.0, 40.0), (12.0, -1.0, 41.5), (4.0, 1.0, 40.0), (12.0, 1.0, 41.5), (13.0, -1.0, 41.5), (13.0, 1.0, 41.5), (17.0, -1.0, 42.5), (17.0, 1.0, 42.5), (18.0, -1.0, 43.0), (18.0, 1.0, 43.0), (19.0, -1.0, 43.0), (19.0, 1.0, 43.0), (20.0, -1.0, 43.5), (20.0, 1.0, 43.5), (29.0, -1.0, 45.5), (29.0, 1.0, 45.5), (30.0, -1.0, 46.0), (30.0, 1.0, 46.0), (68.0, -1.0, 48.0), (68.0, 1.0, 48.0), (4.0, -1.0, 36.0), (4.0, 1.0, 36.0), (68.0, -1.0, 40.0), (68.0, 1.0, 40.0), (7.0, -1.0, 40.0), (8.0, -1.0, 40.5), (9.0, -1.0, 40.5), (10.0, -1.0, 41.0), (11.0, -1.0, 41.0), (11.0, 1.0, 41.0), (10.0, 1.0, 41.0), (9.0, 1.0, 40.5), (8.0, 1.0, 40.5), (7.0, 1.0, 40.0), (16.0, 1.0, 42.5), (15.0, 1.0, 42.0), (14.0, 1.0, 42.0), (14.0, -1.0, 42.0), (15.0, -1.0, 42.0), (16.0, -1.0, 42.5), (28.0, 1.0, 45.5), (27.0, 1.0, 45.0), (26.0, 1.0, 45.0), (25.0, 1.0, 44.5), (24.0, 1.0, 44.5), (23.0, 1.0, 44.0), (22.0, 1.0, 44.0), (21.0, 1.0, 43.5), (21.0, -1.0, 43.5), (22.0, -1.0, 44.0), (23.0, -1.0, 44.0), (24.0, -1.0, 44.5), (25.0, -1.0, 44.5), (26.0, -1.0, 45.0), (27.0, -1.0, 45.0), (28.0, -1.0, 45.5), (35.0, 1.0, 47.0), (34.0, 1.0, 47.0), (33.0, 1.0, 46.5), (32.0, 1.0, 46.5), (31.0, 1.0, 46.0), (31.0, -1.0, 46.0), (32.0, -1.0, 46.5), (33.0, -1.0, 46.5), (34.0, -1.0, 47.0), (35.0, -1.0, 47.0), (36.0, -1.0, 47.5), (37.0, -1.0, 47.5), (38.0, -1.0, 48.0), (38.0, 1.0, 48.0), (37.0, 1.0, 47.5), (36.0, 1.0, 47.5), (50.0, -1.0, 48.0), (60.0, -1.0, 48.0), (60.0, 1.0, 48.0), (50.0, 1.0, 48.0), (0.0, -1.0, 34.0), (0.0, 1.0, 34.0), (0.0, -1.0, 30.0), (0.0, 1.0, 30.0), (-4.0, -1.0, 38.0), (-4.0, -1.0, 34.0), (-4.0, 1.0, 34.0), (-4.0, 1.0, 38.0)], [], [(6, 5, 0, 1), (1, 0, 2, 3), (7, 4, 5, 6), (36, 9, 11, 37), (11, 9, 12, 13), (42, 47, 14, 15), (15, 14, 16, 17), (17, 16, 18, 19), (19, 18, 20, 21), (48, 63, 22, 23), (23, 22, 24, 25), (77, 76, 26, 27), (8, 10, 29, 28), (27, 26, 30, 31), (8, 32, 41, 10), (32, 33, 40, 41), (33, 34, 39, 40), (34, 35, 38, 39), (35, 36, 37, 38), (13, 12, 45, 44), (44, 45, 46, 43), (43, 46, 47, 42), (21, 20, 56, 55), (55, 56, 57, 54), (54, 57, 58, 53), (53, 58, 59, 52), (52, 59, 60, 51), (51, 60, 61, 50), (50, 61, 62, 49), (49, 62, 63, 48), (25, 24, 69, 68), (68, 69, 70, 67), (67, 70, 71, 66), (66, 71, 72, 65), (65, 72, 73, 64), (64, 73, 74, 79), (79, 74, 75, 78), (78, 75, 76, 77), (108, 81, 83, 109), (83, 81, 84, 85), (114, 119, 86, 87), (87, 86, 88, 89), (89, 88, 90, 91), (91, 90, 92, 93), (120, 135, 94, 95), (95, 94, 96, 97), (149, 148, 98, 99), (80, 82, 101, 100), (99, 98, 102, 103), (80, 104, 113, 82), (104, 105, 112, 113), (105, 106, 111, 112), (106, 107, 110, 111), (107, 108, 109, 110), (85, 84, 117, 116), (116, 117, 118, 115), (115, 118, 119, 114), (93, 92, 128, 127), (127, 128, 129, 126), (126, 129, 130, 125), (125, 130, 131, 124), (124, 131, 132, 123), (123, 132, 133, 122), (122, 133, 134, 121), (121, 134, 135, 120), (97, 96, 141, 140), (140, 141, 142, 139), (139, 142, 143, 138), (138, 143, 144, 137), (137, 144, 145, 136), (136, 145, 146, 151), (151, 146, 147, 150), (150, 147, 148, 149), (180, 153, 155, 181), (155, 153, 156, 157), (186, 191, 158, 159), (159, 158, 160, 161), (161, 160, 162, 163), (163, 162, 164, 165), (192, 207, 166, 167), (167, 166, 168, 169), (226, 225, 170, 171), (152, 154, 173, 172), (171, 170, 174, 175), (152, 176, 185, 154), (176, 177, 184, 185), (177, 178, 183, 184), (178, 179, 182, 183), (179, 180, 181, 182), (157, 156, 189, 188), (188, 189, 190, 187), (187, 190, 191, 186), (165, 164, 200, 199), (199, 200, 201, 198), (198, 201, 202, 197), (197, 202, 203, 196), (196, 203, 204, 195), (195, 204, 205, 194), (194, 205, 206, 193), (193, 206, 207, 192), (169, 168, 213, 212), (212, 213, 214, 211), (211, 214, 215, 210), (210, 215, 216, 209), (209, 216, 217, 208), (208, 217, 218, 223), (223, 218, 219, 222), (222, 219, 220, 221), (221, 220, 224, 227), (234, 233, 228, 229), (229, 228, 230, 231), (235, 232, 233, 234)])
_k = {(54, 57): 1.0, (126, 129): 1.0, (198, 201): 1.0}
me_005.attributes.new('crease_edge', 'FLOAT', 'EDGE').data.foreach_set('value', [_k.get((min(e.vertices), max(e.vertices)), 0.0) for e in me_005.edges])
me_005.attributes.new('crease_vert', 'FLOAT', 'POINT').data.foreach_set('value', [0.0, 0.0, 0.0, 0.0, 0.0, 0.0, 0.0, 0.0, 0.0, 0.0, 0.0, 0.0, 0.0, 0.0, 0.0, 0.0, 0.0, 0.0, 0.0, 0.0, 0.0, 0.0, 0.0, 0.0, 0.0, 0.0, 0.0, 0.0, 0.0, 0.0, 0.0, 0.0, 0.0, 0.0, 0.0, 0.0, 0.0, 0.0, 0.0, 0.0, 0.0, 0.0, 0.0, 0.0, 0.0, 0.0, 0.0, 0.0, 0.0, 0.0, 0.0, 0.0, 0.0, 0.0, 1.0, 0.0, 0.0, 1.0, 0.0, 0.0, 0.0, 0.0, 0.0, 0.0, 0.0, 0.0, 0.0, 0.0, 0.0, 0.0, 0.0, 0.0, 0.0, 0.0, 0.0, 0.0, 0.0, 0.0, 0.0, 0.0, 0.0, 0.0, 0.0, 0.0, 0.0, 0.0, 0.0, 0.0, 0.0, 0.0, 0.0, 0.0, 0.0, 0.0, 0.0, 0.0, 0.0, 0.0, 0.0, 0.0, 0.0, 0.0, 0.0, 0.0, 0.0, 0.0, 0.0, 0.0, 0.0, 0.0, 0.0, 0.0, 0.0, 0.0, 0.0, 0.0, 0.0, 0.0, 0.0, 0.0, 0.0, 0.0, 0.0, 0.0, 0.0, 0.0, 1.0, 0.0, 0.0, 1.0, 0.0, 0.0, 0.0, 0.0, 0.0, 0.0, 0.0, 0.0, 0.0, 0.0, 0.0, 0.0, 0.0, 0.0, 0.0, 0.0, 0.0, 0.0, 0.0, 0.0, 0.0, 0.0, 0.0, 0.0, 0.0, 0.0, 0.0, 0.0, 0.0, 0.0, 0.0, 0.0, 0.0, 0.0, 0.0, 0.0, 0.0, 0.0, 0.0, 0.0, 0.0, 0.0, 0.0, 0.0, 0.0, 0.0, 0.0, 0.0, 0.0, 0.0, 0.0, 0.0, 0.0, 0.0, 0.0, 0.0, 0.0, 0.0, 0.0, 0.0, 0.0, 0.0, 0.0, 0.0, 0.0, 0.0, 0.0, 0.0, 1.0, 0.0, 0.0, 1.0, 0.0, 0.0, 0.0, 0.0, 0.0, 0.0, 0.0, 0.0, 0.0, 0.0, 0.0, 0.0, 0.0, 0.0, 0.0, 0.0, 0.0, 0.0, 0.0, 0.0, 0.0, 0.0, 0.0, 0.0, 0.0, 0.0, 0.0, 0.0, 0.0, 0.0, 0.0, 0.0, 0.0, 0.0])
_uv = me_005.uv_layers.new(name='UVマップ')
_uv.uv.foreach_set('vector', [1.0, 1.0, 1.0, 0.0, 1.0, 0.0, 1.0, 1.0, 1.0, 1.0, 1.0, 0.0, 1.0, 0.0, 1.0, 1.0, 1.0, 1.0, 1.0, 0.0, 1.0, 0.0, 1.0, 1.0, 0.8333, 0.0, 1.0, 0.0, 1.0, 1.0, 0.8333, 1.0, 1.0, 1.0, 1.0, 0.0, 1.0, 0.0, 1.0, 1.0, 1.0, 1.0, 1.0, 0.0, 1.0, 0.0, 1.0, 1.0, 1.0, 1.0, 1.0, 0.0, 1.0, 0.0, 1.0, 1.0, 1.0, 1.0, 1.0, 0.0, 1.0, 0.0, 1.0, 1.0, 1.0, 1.0, 1.0, 0.0, 1.0, 0.0, 1.0, 1.0, 1.0, 1.0, 1.0, 0.0, 1.0, 0.0, 1.0, 1.0, 1.0, 1.0, 1.0, 0.0, 1.0, 0.0, 1.0, 1.0, 1.0, 1.0, 1.0, 0.0, 1.0, 0.0, 1.0, 1.0, 0.0, 0.0, 0.0, 1.0, 0.0, 1.0, 0.0, 0.0, 1.0, 1.0, 1.0, 0.0, 1.0, 0.0, 1.0, 1.0, 0.0, 0.0, 0.1667, 0.0, 0.1667, 1.0, 0.0, 1.0, 0.1667, 0.0, 0.3333, 0.0, 0.3333, 1.0, 0.1667, 1.0, 0.3333, 0.0, 0.5, 0.0, 0.5, 1.0, 0.3333, 1.0, 0.5, 0.0, 0.6667, 0.0, 0.6667, 1.0, 0.5, 1.0, 0.6667, 0.0, 0.8333, 0.0, 0.8333, 1.0, 0.6667, 1.0, 1.0, 1.0, 1.0, 0.0, 1.0, 0.0, 1.0, 1.0, 1.0, 1.0, 1.0, 0.0, 1.0, 0.0, 1.0, 1.0, 1.0, 1.0, 1.0, 0.0, 1.0, 0.0, 1.0, 1.0, 1.0, 1.0, 1.0, 0.0, 1.0, 0.0, 1.0, 1.0, 1.0, 1.0, 1.0, 0.0, 1.0, 0.0, 1.0, 1.0, 1.0, 1.0, 1.0, 0.0, 1.0, 0.0, 1.0, 1.0, 1.0, 1.0, 1.0, 0.0, 1.0, 0.0, 1.0, 1.0, 1.0, 1.0, 1.0, 0.0, 1.0, 0.0, 1.0, 1.0, 1.0, 1.0, 1.0, 0.0, 1.0, 0.0, 1.0, 1.0, 1.0, 1.0, 1.0, 0.0, 1.0, 0.0, 1.0, 1.0, 1.0, 1.0, 1.0, 0.0, 1.0, 0.0, 1.0, 1.0, 1.0, 1.0, 1.0, 0.0, 1.0, 0.0, 1.0, 1.0, 1.0, 1.0, 1.0, 0.0, 1.0, 0.0, 1.0, 1.0, 1.0, 1.0, 1.0, 0.0, 1.0, 0.0, 1.0, 1.0, 1.0, 1.0, 1.0, 0.0, 1.0, 0.0, 1.0, 1.0, 1.0, 1.0, 1.0, 0.0, 1.0, 0.0, 1.0, 1.0, 1.0, 1.0, 1.0, 0.0, 1.0, 0.0, 1.0, 1.0, 1.0, 1.0, 1.0, 0.0, 1.0, 0.0, 1.0, 1.0, 1.0, 1.0, 1.0, 0.0, 1.0, 0.0, 1.0, 1.0, 0.8333, 0.0, 1.0, 0.0, 1.0, 1.0, 0.8333, 1.0, 1.0, 1.0, 1.0, 0.0, 1.0, 0.0, 1.0, 1.0, 1.0, 1.0, 1.0, 0.0, 1.0, 0.0, 1.0, 1.0, 1.0, 1.0, 1.0, 0.0, 1.0, 0.0, 1.0, 1.0, 1.0, 1.0, 1.0, 0.0, 1.0, 0.0, 1.0, 1.0, 1.0, 1.0, 1.0, 0.0, 1.0, 0.0, 1.0, 1.0, 1.0, 1.0, 1.0, 0.0, 1.0, 0.0, 1.0, 1.0, 1.0, 1.0, 1.0, 0.0, 1.0, 0.0, 1.0, 1.0, 1.0, 1.0, 1.0, 0.0, 1.0, 0.0, 1.0, 1.0, 0.0, 0.0, 0.0, 1.0, 0.0, 1.0, 0.0, 0.0, 1.0, 1.0, 1.0, 0.0, 1.0, 0.0, 1.0, 1.0, 0.0, 0.0, 0.1667, 0.0, 0.1667, 1.0, 0.0, 1.0, 0.1667, 0.0, 0.3333, 0.0, 0.3333, 1.0, 0.1667, 1.0, 0.3333, 0.0, 0.5, 0.0, 0.5, 1.0, 0.3333, 1.0, 0.5, 0.0, 0.6667, 0.0, 0.6667, 1.0, 0.5, 1.0, 0.6667, 0.0, 0.8333, 0.0, 0.8333, 1.0, 0.6667, 1.0, 1.0, 1.0, 1.0, 0.0, 1.0, 0.0, 1.0, 1.0, 1.0, 1.0, 1.0, 0.0, 1.0, 0.0, 1.0, 1.0, 1.0, 1.0, 1.0, 0.0, 1.0, 0.0, 1.0, 1.0, 1.0, 1.0, 1.0, 0.0, 1.0, 0.0, 1.0, 1.0, 1.0, 1.0, 1.0, 0.0, 1.0, 0.0, 1.0, 1.0, 1.0, 1.0, 1.0, 0.0, 1.0, 0.0, 1.0, 1.0, 1.0, 1.0, 1.0, 0.0, 1.0, 0.0, 1.0, 1.0, 1.0, 1.0, 1.0, 0.0, 1.0, 0.0, 1.0, 1.0, 1.0, 1.0, 1.0, 0.0, 1.0, 0.0, 1.0, 1.0, 1.0, 1.0, 1.0, 0.0, 1.0, 0.0, 1.0, 1.0, 1.0, 1.0, 1.0, 0.0, 1.0, 0.0, 1.0, 1.0, 1.0, 1.0, 1.0, 0.0, 1.0, 0.0, 1.0, 1.0, 1.0, 1.0, 1.0, 0.0, 1.0, 0.0, 1.0, 1.0, 1.0, 1.0, 1.0, 0.0, 1.0, 0.0, 1.0, 1.0, 1.0, 1.0, 1.0, 0.0, 1.0, 0.0, 1.0, 1.0, 1.0, 1.0, 1.0, 0.0, 1.0, 0.0, 1.0, 1.0, 1.0, 1.0, 1.0, 0.0, 1.0, 0.0, 1.0, 1.0, 1.0, 1.0, 1.0, 0.0, 1.0, 0.0, 1.0, 1.0, 1.0, 1.0, 1.0, 0.0, 1.0, 0.0, 1.0, 1.0, 0.8333, 0.0, 1.0, 0.0, 1.0, 1.0, 0.8333, 1.0, 1.0, 1.0, 1.0, 0.0, 1.0, 0.0, 1.0, 1.0, 1.0, 1.0, 1.0, 0.0, 1.0, 0.0, 1.0, 1.0, 1.0, 1.0, 1.0, 0.0, 1.0, 0.0, 1.0, 1.0, 1.0, 1.0, 1.0, 0.0, 1.0, 0.0, 1.0, 1.0, 1.0, 1.0, 1.0, 0.0, 1.0, 0.0, 1.0, 1.0, 1.0, 1.0, 1.0, 0.0, 1.0, 0.0, 1.0, 1.0, 1.0, 1.0, 1.0, 0.0, 1.0, 0.0, 1.0, 1.0, 1.0, 1.0, 1.0, 0.0, 1.0, 0.0, 1.0, 1.0, 0.0, 0.0, 0.0, 1.0, 0.0, 1.0, 0.0, 0.0, 1.0, 1.0, 1.0, 0.0, 1.0, 0.0, 1.0, 1.0, 0.0, 0.0, 0.1667, 0.0, 0.1667, 1.0, 0.0, 1.0, 0.1667, 0.0, 0.3333, 0.0, 0.3333, 1.0, 0.1667, 1.0, 0.3333, 0.0, 0.5, 0.0, 0.5, 1.0, 0.3333, 1.0, 0.5, 0.0, 0.6667, 0.0, 0.6667, 1.0, 0.5, 1.0, 0.6667, 0.0, 0.8333, 0.0, 0.8333, 1.0, 0.6667, 1.0, 1.0, 1.0, 1.0, 0.0, 1.0, 0.0, 1.0, 1.0, 1.0, 1.0, 1.0, 0.0, 1.0, 0.0, 1.0, 1.0, 1.0, 1.0, 1.0, 0.0, 1.0, 0.0, 1.0, 1.0, 1.0, 1.0, 1.0, 0.0, 1.0, 0.0, 1.0, 1.0, 1.0, 1.0, 1.0, 0.0, 1.0, 0.0, 1.0, 1.0, 1.0, 1.0, 1.0, 0.0, 1.0, 0.0, 1.0, 1.0, 1.0, 1.0, 1.0, 0.0, 1.0, 0.0, 1.0, 1.0, 1.0, 1.0, 1.0, 0.0, 1.0, 0.0, 1.0, 1.0, 1.0, 1.0, 1.0, 0.0, 1.0, 0.0, 1.0, 1.0, 1.0, 1.0, 1.0, 0.0, 1.0, 0.0, 1.0, 1.0, 1.0, 1.0, 1.0, 0.0, 1.0, 0.0, 1.0, 1.0, 1.0, 1.0, 1.0, 0.0, 1.0, 0.0, 1.0, 1.0, 1.0, 1.0, 1.0, 0.0, 1.0, 0.0, 1.0, 1.0, 1.0, 1.0, 1.0, 0.0, 1.0, 0.0, 1.0, 1.0, 1.0, 1.0, 1.0, 0.0, 1.0, 0.0, 1.0, 1.0, 1.0, 1.0, 1.0, 0.0, 1.0, 0.0, 1.0, 1.0, 1.0, 1.0, 1.0, 0.0, 1.0, 0.0, 1.0, 1.0, 1.0, 1.0, 1.0, 0.0, 1.0, 0.0, 1.0, 1.0, 1.0, 1.0, 1.0, 0.0, 1.0, 0.0, 1.0, 1.0, 1.0, 1.0, 1.0, 0.0, 1.0, 0.0, 1.0, 1.0, 1.0, 1.0, 1.0, 0.0, 1.0, 0.0, 1.0, 1.0, 1.0, 1.0, 1.0, 0.0, 1.0, 0.0, 1.0, 1.0, 1.0, 1.0, 1.0, 0.0, 1.0, 0.0, 1.0, 1.0])
me_005.update()
me_006 = bpy.data.meshes.new('平面.006')
me_006.from_pydata([(50.0, -1.0, 48.0), (60.0, -1.0, 48.0), (60.0, 1.0, 48.0), (50.0, 1.0, 48.0)], [], [(3, 0, 1, 2)])
_uv = me_006.uv_layers.new(name='UVマップ')
_uv.uv.foreach_set('vector', [1.0, 1.0, 1.0, 0.0, 1.0, 0.0, 1.0, 1.0])
me_006.update()
me_cube_007 = bpy.data.meshes.new('Cube.007')
me_cube_007.from_pydata([(2.0, -2.0, 0.0), (2.0, -2.0, -4.0), (-2.0, -2.0, 0.0), (-2.0, -2.0, -4.0), (2.0, 2.0, 0.0), (2.0, 2.0, -4.0), (-2.0, 2.0, 0.0), (-2.0, 2.0, -4.0)], [], [(0, 4, 6, 2), (3, 2, 6, 7), (1, 0, 2, 3), (5, 4, 0, 1)])
me_cube_007.polygons.foreach_set('material_index', [1, 1, 1, 1])
_uv = me_cube_007.uv_layers.new(name='UVMap')
_uv.uv.foreach_set('vector', [-1.49e-08, 1.49e-08, 0.5, -2.186e-08, 0.5, 0.5, 2.186e-08, 0.5, 0.0, 1.0, 0.0, 0.5, 0.5, 0.5, 0.5, 1.0, 1.0, 0.5, 0.5, 0.5, 0.5, 7.947e-09, 1.0, -1.391e-08, 1.0, 1.0, 0.5, 1.0, 0.5, 0.5, 1.0, 0.5])
me_cube_007.materials.append(mat_material_a)
me_cube_007.materials.append(mat_material_b)
me_cube_007.use_mirror_vertex_groups = False
me_cube_007.update()
me_cube_008 = bpy.data.meshes.new('Cube.008')
me_cube_008.from_pydata([(2.0, -2.0, 0.0), (2.0, -2.0, -4.0), (-2.0, -2.0, 0.0), (-2.0, -2.0, -4.0), (2.0, 2.0, 0.0), (2.0, 2.0, -4.0), (-2.0, 2.0, 0.0), (-2.0, 2.0, -4.0)], [], [(0, 4, 6, 2), (3, 2, 6, 7), (1, 0, 2, 3), (5, 4, 0, 1)])
me_cube_008.polygons.foreach_set('material_index', [1, 1, 1, 1])
_uv = me_cube_008.uv_layers.new(name='UVMap')
_uv.uv.foreach_set('vector', [-1.49e-08, 1.49e-08, 0.5, -2.186e-08, 0.5, 0.5, 2.186e-08, 0.5, 0.0, 1.0, 0.0, 0.5, 0.5, 0.5, 0.5, 1.0, 1.0, 0.5, 0.5, 0.5, 0.5, 7.947e-09, 1.0, -1.391e-08, 1.0, 1.0, 0.5, 1.0, 0.5, 0.5, 1.0, 0.5])
me_cube_008.materials.append(mat_material_a)
me_cube_008.materials.append(mat_material_b)
me_cube_008.use_mirror_vertex_groups = False
me_cube_008.update()

# ---- objects
ob_maptile_a = bpy.data.objects.new('MapTile_A', me_cube)
ob_camera = bpy.data.objects.new('Camera', cam_camera)
ob_maptile_b = bpy.data.objects.new('MapTile_B', me_cube_001)
ob_maptile_c = bpy.data.objects.new('MapTile_C', me_cube_002)
ob_collider = bpy.data.objects.new('Collider', me_x)
ob_maptile_a_001 = bpy.data.objects.new('MapTile_A.001', me_cube_058)
ob_maptile_c_001 = bpy.data.objects.new('MapTile_C.001', me_cube_066)
ob_maptile_b_001 = bpy.data.objects.new('MapTile_B.001', me_cube_067)
ob_maptile_b_002 = bpy.data.objects.new('MapTile_B.002', me_cube_075)
ob_maptile_b_003 = bpy.data.objects.new('MapTile_B.003', me_cube_083)
ob_maptile_c_002 = bpy.data.objects.new('MapTile_C.002', me_cube_084)
ob_maptile_b_004 = bpy.data.objects.new('MapTile_B.004', me_cube_096)
ob_maptile_b_005 = bpy.data.objects.new('MapTile_B.005', me_cube_097)
ob_maptile_c_003 = bpy.data.objects.new('MapTile_C.003', me_cube_098)
ob_maptile_b_006 = bpy.data.objects.new('MapTile_B.006', me_cube_099)
ob_maptile_a_003 = bpy.data.objects.new('MapTile_A.003', me_cube_100)
ob_maptile_b_007 = bpy.data.objects.new('MapTile_B.007', me_cube_101)
ob_maptile_b_008 = bpy.data.objects.new('MapTile_B.008', me_cube_102)
ob_maptile_c_004 = bpy.data.objects.new('MapTile_C.004', me_cube_104)
ob_maptile_a_004 = bpy.data.objects.new('MapTile_A.004', me_cube_105)
ob_maptile_b_009 = bpy.data.objects.new('MapTile_B.009', me_cube_106)
ob_maptile_b_010 = bpy.data.objects.new('MapTile_B.010', me_cube_107)
ob_maptile_b_011 = bpy.data.objects.new('MapTile_B.011', me_cube_108)
ob_maptile_b_012 = bpy.data.objects.new('MapTile_B.012', me_cube_109)
ob_maptile_b_013 = bpy.data.objects.new('MapTile_B.013', me_cube_003)
ob_maptile_b_014 = bpy.data.objects.new('MapTile_B.014', me_cube_004)
ob_maptile_b_015 = bpy.data.objects.new('MapTile_B.015', me_cube_005)
ob_maptile_b_016 = bpy.data.objects.new('MapTile_B.016', me_cube_006)
ob_collider_005 = bpy.data.objects.new('Collider.005', me_005)
ob_collider_006 = bpy.data.objects.new('Collider.006', me_006)
ob_maptile_b_017 = bpy.data.objects.new('MapTile_B.017', me_cube_007)
ob_maptile_b_018 = bpy.data.objects.new('MapTile_B.018', me_cube_008)

# ---- transforms, parenting, visibility, modifiers, constraints
ob_maptile_a.location = (0.0, 0.0, 0.0)
ob_maptile_a.lock_rotations_4d = False
ob_maptile_a.empty_display_type = 'ARROWS'
ob_maptile_a.lineart.crease_threshold = 0.0
ob_camera.location = (7.359, -6.926, 4.958)
ob_camera.rotation_euler = (1.109, 0.0, 0.8149)
ob_camera.lock_rotations_4d = False
ob_camera.empty_display_type = 'ARROWS'
ob_camera.color = (0.0, 0.0, 0.0, 0.0)
ob_camera.display_type = 'WIRE'
ob_camera.lineart.crease_threshold = 0.0
ob_maptile_b.location = (0.0, 0.0, 0.0)
ob_maptile_b.lock_rotations_4d = False
ob_maptile_b.empty_display_type = 'ARROWS'
ob_maptile_b.lineart.crease_threshold = 0.0
ob_maptile_c.location = (0.0, 0.0, 0.0)
ob_maptile_c.lock_rotations_4d = False
ob_maptile_c.empty_display_type = 'ARROWS'
ob_maptile_c.lineart.crease_threshold = 0.0
ob_collider.location = (0.0, 0.0, 0.0)
ob_maptile_a_001.location = (0.0, 0.0, 0.0)
ob_maptile_a_001.lock_rotations_4d = False
ob_maptile_a_001.empty_display_type = 'ARROWS'
ob_maptile_a_001.lineart.crease_threshold = 0.0
ob_maptile_c_001.location = (9.0, 0.0, 0.5)
ob_maptile_c_001.lock_rotations_4d = False
ob_maptile_c_001.empty_display_type = 'ARROWS'
ob_maptile_c_001.lineart.crease_threshold = 0.0
_m = ob_maptile_c_001.modifiers.new('配列', 'ARRAY')
_m.count = 15
_m.relative_offset_displace = (1.0, 0.0, 0.25)
ob_maptile_b_001.location = (6.0, 0.0, 0.0)
ob_maptile_b_001.lock_rotations_4d = False
ob_maptile_b_001.empty_display_type = 'ARROWS'
ob_maptile_b_001.lineart.crease_threshold = 0.0
ob_maptile_b_002.location = (40.0, 0.0, 8.0)
ob_maptile_b_002.lock_rotations_4d = False
ob_maptile_b_002.empty_display_type = 'ARROWS'
ob_maptile_b_002.lineart.crease_threshold = 0.0
ob_maptile_b_003.location = (40.0, 0.0, 20.0)
ob_maptile_b_003.lock_rotations_4d = False
ob_maptile_b_003.empty_display_type = 'ARROWS'
ob_maptile_b_003.lineart.crease_threshold = 0.0
ob_maptile_c_002.location = (37.0, 0.0, 20.5)
ob_maptile_c_002.lock_rotations_4d = False
ob_maptile_c_002.empty_display_type = 'ARROWS'
ob_maptile_c_002.lineart.crease_threshold = 0.0
_m = ob_maptile_c_002.modifiers.new('配列', 'ARRAY')
_m.count = 15
_m.relative_offset_displace = (-1.0, 0.0, 0.25)
ob_maptile_b_004.location = (6.0, 0.0, 28.0)
ob_maptile_b_004.lock_rotations_4d = False
ob_maptile_b_004.empty_display_type = 'ARROWS'
ob_maptile_b_004.lineart.crease_threshold = 0.0
ob_maptile_b_005.location = (6.0, 0.0, 40.0)
ob_maptile_b_005.lock_rotations_4d = False
ob_maptile_b_005.empty_display_type = 'ARROWS'
ob_maptile_b_005.lineart.crease_threshold = 0.0
ob_maptile_c_003.location = (9.0, 0.0, 40.5)
ob_maptile_c_003.lock_rotations_4d = False
ob_maptile_c_003.empty_display_type = 'ARROWS'
ob_maptile_c_003.lineart.crease_threshold = 0.0
_m = ob_maptile_c_003.modifiers.new('配列', 'ARRAY')
_m.count = 15
_m.relative_offset_displace = (1.0, 0.0, 0.25)
ob_maptile_b_006.location = (40.0, 0.0, 48.0)
ob_maptile_b_006.lock_rotations_4d = False
ob_maptile_b_006.empty_display_type = 'ARROWS'
ob_maptile_b_006.lineart.crease_threshold = 0.0
ob_maptile_a_003.location = (46.0, 0.0, 48.0)
ob_maptile_a_003.lock_rotations_4d = False
ob_maptile_a_003.empty_display_type = 'ARROWS'
ob_maptile_a_003.lineart.crease_threshold = 0.0
ob_maptile_b_007.location = (-2.0, 0.0, 34.0)
ob_maptile_b_007.lock_rotations_4d = False
ob_maptile_b_007.empty_display_type = 'ARROWS'
ob_maptile_b_007.lineart.crease_threshold = 0.0
ob_maptile_b_008.location = (48.0, 0.0, 14.0)
ob_maptile_b_008.lock_rotations_4d = False
ob_maptile_b_008.empty_display_type = 'ARROWS'
ob_maptile_b_008.lineart.crease_threshold = 0.0
ob_maptile_c_004.location = (51.0, 0.0, 48.0)
ob_maptile_c_004.lock_rotations_4d = False
ob_maptile_c_004.empty_display_type = 'ARROWS'
ob_maptile_c_004.lineart.crease_threshold = 0.0
_m = ob_maptile_c_004.modifiers.new('配列', 'ARRAY')
_m.count = 5
ob_maptile_a_004.location = (64.0, 0.0, 48.0)
ob_maptile_a_004.lock_rotations_4d = False
ob_maptile_a_004.empty_display_type = 'ARROWS'
ob_maptile_a_004.lineart.crease_threshold = 0.0
ob_maptile_b_009.location = (22.0, 10.0, 0.0)
ob_maptile_b_009.lock_rotations_4d = False
ob_maptile_b_009.empty_display_type = 'ARROWS'
ob_maptile_b_009.lineart.crease_threshold = 0.0
ob_maptile_b_010.location = (16.0, 10.0, 23.0)
ob_maptile_b_010.lock_rotations_4d = False
ob_maptile_b_010.empty_display_type = 'ARROWS'
ob_maptile_b_010.lineart.crease_threshold = 0.0
ob_maptile_b_011.location = (16.0, 10.0, 39.0)
ob_maptile_b_011.lock_rotations_4d = False
ob_maptile_b_011.empty_display_type = 'ARROWS'
ob_maptile_b_011.lineart.crease_threshold = 0.0
ob_maptile_b_012.location = (30.0, 10.0, 42.0)
ob_maptile_b_012.lock_rotations_4d = False
ob_maptile_b_012.empty_display_type = 'ARROWS'
ob_maptile_b_012.lineart.crease_threshold = 0.0
ob_maptile_b_013.location = (-6.0, 0.0, 38.0)
ob_maptile_b_013.lock_rotations_4d = False
ob_maptile_b_013.empty_display_type = 'ARROWS'
ob_maptile_b_013.lineart.crease_threshold = 0.0
ob_maptile_b_014.location = (52.0, 0.0, 18.0)
ob_maptile_b_014.lock_rotations_4d = False
ob_maptile_b_014.empty_display_type = 'ARROWS'
ob_maptile_b_014.lineart.crease_threshold = 0.0
ob_maptile_b_015.location = (-6.0, 0.0, 34.0)
ob_maptile_b_015.lock_rotations_4d = False
ob_maptile_b_015.empty_display_type = 'ARROWS'
ob_maptile_b_015.lineart.crease_threshold = 0.0
ob_maptile_b_016.location = (52.0, 0.0, 14.0)
ob_maptile_b_016.lock_rotations_4d = False
ob_maptile_b_016.empty_display_type = 'ARROWS'
ob_maptile_b_016.lineart.crease_threshold = 0.0
ob_collider_005.location = (0.0, 0.0, 0.0)
ob_collider_006.location = (0.0, 0.0, 0.0)
ob_maptile_b_017.location = (30.0, 10.0, 23.0)
ob_maptile_b_017.lock_rotations_4d = False
ob_maptile_b_017.empty_display_type = 'ARROWS'
ob_maptile_b_017.lineart.crease_threshold = 0.0
ob_maptile_b_018.location = (23.0, 11.0, 45.0)
ob_maptile_b_018.lock_rotations_4d = False
ob_maptile_b_018.empty_display_type = 'ARROWS'
ob_maptile_b_018.lineart.crease_threshold = 0.0

# ---- collection membership
col_collection.objects.link(ob_maptile_a)
col_collection.objects.link(ob_camera)
col_collection.objects.link(ob_maptile_b)
col_collection.objects.link(ob_maptile_c)
col_collection.objects.link(ob_collider)
col_collection.objects.link(ob_maptile_a_001)
col_collection.objects.link(ob_maptile_c_001)
col_collection.objects.link(ob_maptile_b_001)
col_collection.objects.link(ob_maptile_b_002)
col_collection.objects.link(ob_maptile_b_003)
col_collection.objects.link(ob_maptile_c_002)
col_collection.objects.link(ob_maptile_b_004)
col_collection.objects.link(ob_maptile_b_005)
col_collection.objects.link(ob_maptile_c_003)
col_collection.objects.link(ob_maptile_b_006)
col_collection.objects.link(ob_maptile_a_003)
col_collection.objects.link(ob_maptile_b_007)
col_collection.objects.link(ob_maptile_b_008)
col_collection.objects.link(ob_maptile_c_004)
col_collection.objects.link(ob_maptile_a_004)
col_collection.objects.link(ob_maptile_b_009)
col_collection.objects.link(ob_maptile_b_010)
col_collection.objects.link(ob_maptile_b_011)
col_collection.objects.link(ob_maptile_b_012)
col_collection.objects.link(ob_maptile_b_013)
col_collection.objects.link(ob_maptile_b_014)
col_collection.objects.link(ob_maptile_b_015)
col_collection.objects.link(ob_maptile_b_016)
col_collection.objects.link(ob_collider_005)
col_collection.objects.link(ob_collider_006)
col_collection.objects.link(ob_maptile_b_017)
col_collection.objects.link(ob_maptile_b_018)

# ---- scene / render settings (as saved in the file)
scene.camera = ob_camera
scene.frame_start = 1; scene.frame_end = 250; scene.frame_set(1)
scene.render.engine = 'BLENDER_EEVEE_NEXT'
scene.cycles.sampling_pattern = 'TABULATED_SOBOL'
scene.view_settings.view_transform = 'Filmic'
bpy.context.view_layer.update()

# ---- added for rendering (the .blend has no usable light): sun
light_auto_sun = bpy.data.lights.new('AutoSun', 'SUN')
light_auto_sun.energy = 3.0
light_auto_sun.angle = 0.0523599
ob_auto_sun = bpy.data.objects.new('AutoSun', light_auto_sun)
scene.collection.objects.link(ob_auto_sun)
ob_auto_sun.rotation_euler = (0.872665, 0.174533, 0.523599)
bpy.context.view_layer.update()
